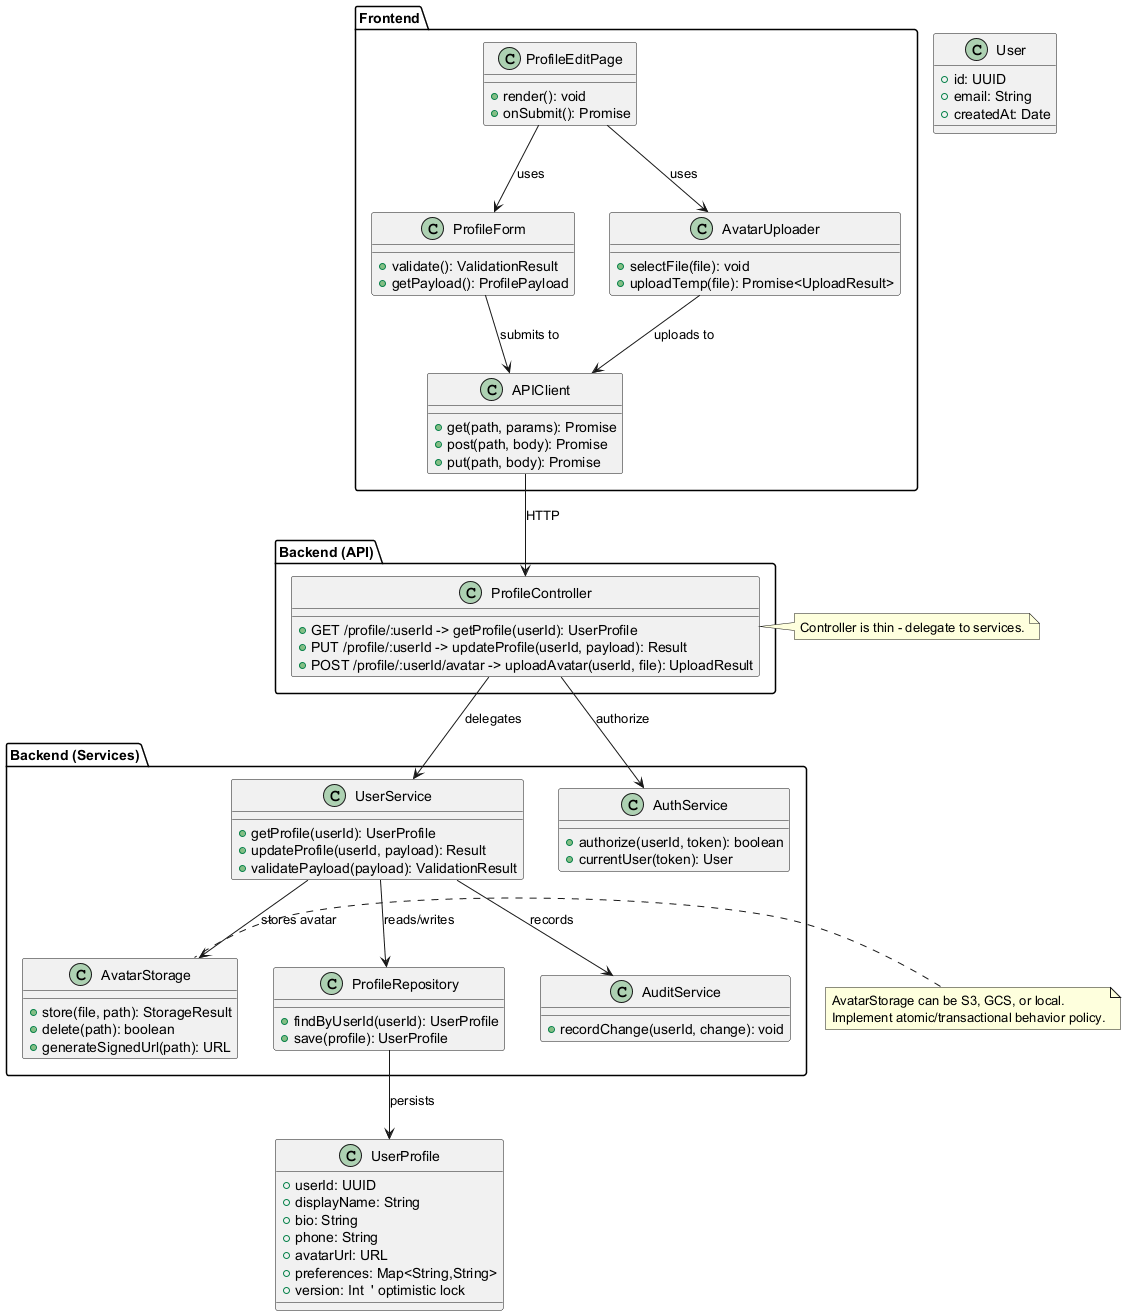

The diagram above was rendered by PlantUML. Its source (embedded in the PNG):
@startuml ProfileEditClassDiagram
' Frontend
package "Frontend" {
  class ProfileEditPage {
    +render(): void
    +onSubmit(): Promise
  }
  class ProfileForm {
    +validate(): ValidationResult
    +getPayload(): ProfilePayload
  }
  class AvatarUploader {
    +selectFile(file): void
    +uploadTemp(file): Promise<UploadResult>
  }
  class APIClient {
    +get(path, params): Promise
    +post(path, body): Promise
    +put(path, body): Promise
  }
}

' Backend API / Controller
package "Backend (API)" {
  class ProfileController {
    +GET /profile/:userId -> getProfile(userId): UserProfile
    +PUT /profile/:userId -> updateProfile(userId, payload): Result
    +POST /profile/:userId/avatar -> uploadAvatar(userId, file): UploadResult
  }
}

' Backend Services & Persistence
package "Backend (Services)" {
  class UserService {
    +getProfile(userId): UserProfile
    +updateProfile(userId, payload): Result
    +validatePayload(payload): ValidationResult
  }
  class AuthService {
    +authorize(userId, token): boolean
    +currentUser(token): User
  }
  class ProfileRepository {
    +findByUserId(userId): UserProfile
    +save(profile): UserProfile
  }
  class AvatarStorage {
    +store(file, path): StorageResult
    +delete(path): boolean
    +generateSignedUrl(path): URL
  }
  class AuditService {
    +recordChange(userId, change): void
  }
}

' Domain entities
class User {
  +id: UUID
  +email: String
  +createdAt: Date
}
class UserProfile {
  +userId: UUID
  +displayName: String
  +bio: String
  +phone: String
  +avatarUrl: URL
  +preferences: Map<String,String>
  +version: Int  ' optimistic lock
}

' Associations (arrows)
ProfileEditPage --> ProfileForm : uses
ProfileEditPage --> AvatarUploader : uses
ProfileForm --> APIClient : submits to
AvatarUploader --> APIClient : uploads to
APIClient --> ProfileController : HTTP

ProfileController --> AuthService : authorize
ProfileController --> UserService : delegates
UserService --> ProfileRepository : reads/writes
UserService --> AvatarStorage : stores avatar
UserService --> AuditService : records
ProfileRepository --> UserProfile : persists

' Notes
note right of ProfileController
  Controller is thin - delegate to services.
end note

note left of AvatarStorage
  AvatarStorage can be S3, GCS, or local.
  Implement atomic/transactional behavior policy.
end note
@enduml